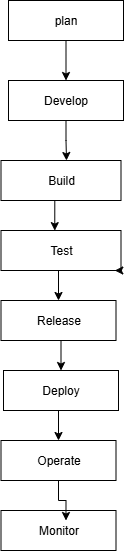

The diagram above was exported from draw.io. Its source (the exported page's mxGraphModel, read from the mxfile embedded in the PNG):
<mxGraphModel dx="1042" dy="562" grid="1" gridSize="10" guides="1" tooltips="1" connect="1" arrows="1" fold="1" page="1" pageScale="1" pageWidth="850" pageHeight="1100" math="0" shadow="0">
  <root>
    <mxCell id="0" />
    <mxCell id="1" parent="0" />
    <mxCell id="ATLCgFhk_geEXwVC8oZv-5" style="edgeStyle=orthogonalEdgeStyle;rounded=0;orthogonalLoop=1;jettySize=auto;html=1;exitX=0.5;exitY=1;exitDx=0;exitDy=0;" edge="1" parent="1" source="ATLCgFhk_geEXwVC8oZv-3" target="ATLCgFhk_geEXwVC8oZv-4">
      <mxGeometry relative="1" as="geometry" />
    </mxCell>
    <mxCell id="ATLCgFhk_geEXwVC8oZv-3" value="plan" style="rounded=0;whiteSpace=wrap;html=1;" vertex="1" parent="1">
      <mxGeometry x="305" y="20" width="115" height="40" as="geometry" />
    </mxCell>
    <mxCell id="ATLCgFhk_geEXwVC8oZv-7" style="edgeStyle=orthogonalEdgeStyle;rounded=0;orthogonalLoop=1;jettySize=auto;html=1;exitX=0.5;exitY=1;exitDx=0;exitDy=0;" edge="1" parent="1" source="ATLCgFhk_geEXwVC8oZv-4">
      <mxGeometry relative="1" as="geometry">
        <mxPoint x="363" y="180" as="targetPoint" />
      </mxGeometry>
    </mxCell>
    <mxCell id="ATLCgFhk_geEXwVC8oZv-4" value="Develop" style="rounded=0;whiteSpace=wrap;html=1;" vertex="1" parent="1">
      <mxGeometry x="305" y="100" width="115" height="40" as="geometry" />
    </mxCell>
    <mxCell id="ATLCgFhk_geEXwVC8oZv-18" style="edgeStyle=orthogonalEdgeStyle;rounded=0;orthogonalLoop=1;jettySize=auto;html=1;exitX=0.5;exitY=1;exitDx=0;exitDy=0;entryX=0.5;entryY=0;entryDx=0;entryDy=0;" edge="1" parent="1" source="ATLCgFhk_geEXwVC8oZv-8" target="ATLCgFhk_geEXwVC8oZv-17">
      <mxGeometry relative="1" as="geometry" />
    </mxCell>
    <mxCell id="ATLCgFhk_geEXwVC8oZv-8" value="Test" style="rounded=0;whiteSpace=wrap;html=1;" vertex="1" parent="1">
      <mxGeometry x="297.5" y="250" width="120" height="40" as="geometry" />
    </mxCell>
    <mxCell id="ATLCgFhk_geEXwVC8oZv-14" value="Build" style="rounded=0;whiteSpace=wrap;html=1;" vertex="1" parent="1">
      <mxGeometry x="297.5" y="180" width="120" height="40" as="geometry" />
    </mxCell>
    <mxCell id="ATLCgFhk_geEXwVC8oZv-16" style="edgeStyle=orthogonalEdgeStyle;rounded=0;orthogonalLoop=1;jettySize=auto;html=1;exitX=0.5;exitY=1;exitDx=0;exitDy=0;entryX=0.448;entryY=0.003;entryDx=0;entryDy=0;entryPerimeter=0;" edge="1" parent="1" source="ATLCgFhk_geEXwVC8oZv-14" target="ATLCgFhk_geEXwVC8oZv-8">
      <mxGeometry relative="1" as="geometry" />
    </mxCell>
    <mxCell id="ATLCgFhk_geEXwVC8oZv-20" style="edgeStyle=orthogonalEdgeStyle;rounded=0;orthogonalLoop=1;jettySize=auto;html=1;exitX=0.5;exitY=1;exitDx=0;exitDy=0;entryX=0.5;entryY=0;entryDx=0;entryDy=0;" edge="1" parent="1" source="ATLCgFhk_geEXwVC8oZv-17" target="ATLCgFhk_geEXwVC8oZv-19">
      <mxGeometry relative="1" as="geometry" />
    </mxCell>
    <mxCell id="ATLCgFhk_geEXwVC8oZv-17" value="Release" style="rounded=0;whiteSpace=wrap;html=1;" vertex="1" parent="1">
      <mxGeometry x="297.5" y="320" width="115" height="40" as="geometry" />
    </mxCell>
    <mxCell id="ATLCgFhk_geEXwVC8oZv-22" style="edgeStyle=orthogonalEdgeStyle;rounded=0;orthogonalLoop=1;jettySize=auto;html=1;exitX=0.5;exitY=1;exitDx=0;exitDy=0;entryX=0.5;entryY=0;entryDx=0;entryDy=0;" edge="1" parent="1" source="ATLCgFhk_geEXwVC8oZv-19" target="ATLCgFhk_geEXwVC8oZv-21">
      <mxGeometry relative="1" as="geometry" />
    </mxCell>
    <mxCell id="ATLCgFhk_geEXwVC8oZv-19" value="Deploy" style="rounded=0;whiteSpace=wrap;html=1;" vertex="1" parent="1">
      <mxGeometry x="300" y="390" width="115" height="40" as="geometry" />
    </mxCell>
    <mxCell id="ATLCgFhk_geEXwVC8oZv-21" value="Operate" style="rounded=0;whiteSpace=wrap;html=1;" vertex="1" parent="1">
      <mxGeometry x="297.5" y="460" width="115" height="40" as="geometry" />
    </mxCell>
    <mxCell id="ATLCgFhk_geEXwVC8oZv-23" value="Monitor" style="rounded=0;whiteSpace=wrap;html=1;" vertex="1" parent="1">
      <mxGeometry x="297.5" y="530" width="115" height="40" as="geometry" />
    </mxCell>
    <mxCell id="ATLCgFhk_geEXwVC8oZv-24" style="edgeStyle=orthogonalEdgeStyle;rounded=0;orthogonalLoop=1;jettySize=auto;html=1;exitX=0.5;exitY=1;exitDx=0;exitDy=0;entryX=0.565;entryY=0.25;entryDx=0;entryDy=0;entryPerimeter=0;" edge="1" parent="1" source="ATLCgFhk_geEXwVC8oZv-21" target="ATLCgFhk_geEXwVC8oZv-23">
      <mxGeometry relative="1" as="geometry" />
    </mxCell>
    <mxCell id="ATLCgFhk_geEXwVC8oZv-25" style="edgeStyle=orthogonalEdgeStyle;rounded=0;orthogonalLoop=1;jettySize=auto;html=1;exitX=1;exitY=1;exitDx=0;exitDy=0;entryX=0.948;entryY=0.997;entryDx=0;entryDy=0;entryPerimeter=0;" edge="1" parent="1" source="ATLCgFhk_geEXwVC8oZv-8" target="ATLCgFhk_geEXwVC8oZv-8">
      <mxGeometry relative="1" as="geometry" />
    </mxCell>
  </root>
</mxGraphModel>